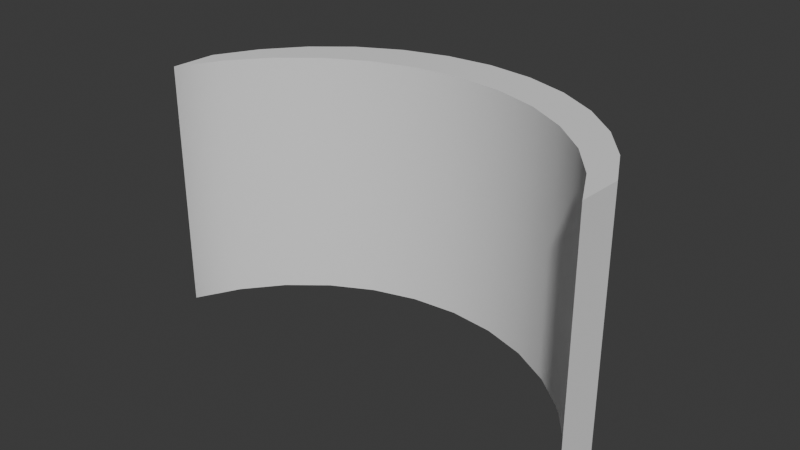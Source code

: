 # Source: CicleGlass.blend  (saved by Blender 4.0.36; exported with 4.5.12 LTS)
import bpy
from mathutils import Matrix  # noqa: F401  (used for matrix-valued properties, if any)

bpy.ops.wm.read_factory_settings(use_empty=True)
scene = bpy.context.scene
scene.name = 'Scene'

# ---- collections
col_collection = bpy.data.collections.new('Collection'); scene.collection.children.link(col_collection)

# ---- node groups
ng_auto_smooth = bpy.data.node_groups.new('Auto Smooth', 'GeometryNodeTree')
_s = ng_auto_smooth.interface.new_socket(name='Geometry', in_out='OUTPUT', socket_type='NodeSocketGeometry')
_s = ng_auto_smooth.interface.new_socket(name='Geometry', in_out='INPUT', socket_type='NodeSocketGeometry')
_s = ng_auto_smooth.interface.new_socket(name='Angle', in_out='INPUT', socket_type='NodeSocketFloat')
_s.subtype = 'ANGLE'
_s.min_value = 0.0
_s.max_value = 3.142
ng_auto_smooth.is_modifier = True
_N = ng_auto_smooth.nodes; _L = ng_auto_smooth.links
n0 = _N.new('NodeGroupOutput'); n0.name = 'Group Output'; n0.location = (480, -100)
n1 = _N.new('NodeGroupInput'); n1.name = 'Group Input'; n1.location = (-420, -300)
n2 = _N.new('NodeGroupInput'); n2.name = 'Group Input.001'; n2.location = (-60, -100)
n3 = _N.new('GeometryNodeSetShadeSmooth'); n3.name = 'Set Shade Smooth'; n3.location = (120, -100)
n3.domain = 'EDGE'
n4 = _N.new('GeometryNodeSetShadeSmooth'); n4.name = 'Set Shade Smooth.001'; n4.location = (300, -100)
n5 = _N.new('GeometryNodeInputMeshEdgeAngle'); n5.name = 'Edge Angle'; n5.location = (-420, -220)
n6 = _N.new('GeometryNodeInputEdgeSmooth'); n6.name = 'Is Edge Smooth'; n6.location = (-60, -160)
n7 = _N.new('GeometryNodeInputShadeSmooth'); n7.name = 'Is Face Smooth'; n7.location = (-240, -340)
n8 = _N.new('FunctionNodeBooleanMath'); n8.name = 'Boolean Math'; n8.location = (-60, -220)
n9 = _N.new('FunctionNodeCompare'); n9.name = 'Compare'; n9.location = (-240, -180)
n9.operation = 'LESS_EQUAL'
_L.new(n5.outputs[0], n9.inputs[0])
_L.new(n4.outputs[0], n0.inputs[0])
_L.new(n1.outputs[1], n9.inputs[1])
_L.new(n9.outputs[0], n8.inputs[0])
_L.new(n7.outputs[0], n8.inputs[1])
_L.new(n2.outputs[0], n3.inputs[0])
_L.new(n6.outputs[0], n3.inputs[1])
_L.new(n3.outputs[0], n4.inputs[0])
_L.new(n8.outputs[0], n3.inputs[2])
n0.is_active_output = True

# ---- world
world_world = bpy.data.worlds.new('World'); scene.world = world_world
world_world.use_nodes = True; world_world.node_tree.nodes.clear()
_N = world_world.node_tree.nodes; _L = world_world.node_tree.links
n0 = _N.new('ShaderNodeOutputWorld'); n0.name = 'World Output'; n0.location = (300, 300)
n1 = _N.new('ShaderNodeBackground'); n1.name = 'Background'; n1.location = (10, 300)
n1.inputs[0].default_value = (0.05088, 0.05088, 0.05088, 1.0)
_L.new(n1.outputs[0], n0.inputs[0])
n0.is_active_output = True
world_world.color = (0.05088, 0.05088, 0.05088)
world_world.use_sun_shadow = False
world_world.sun_shadow_jitter_overblur = 0.0

# ---- meshes
me_cylinder = bpy.data.meshes.new('Cylinder')
me_cylinder.from_pydata([(0.0, 2.782, -1.45), (0.0, 2.782, 1.45), (0.5427, 2.729, -1.45), (0.5427, 2.729, 1.45), (1.065, 2.57, -1.45), (1.065, 2.57, 1.45), (1.546, 2.313, -1.45), (1.546, 2.313, 1.45), (1.967, 1.967, -1.45), (1.967, 1.967, 1.45), (2.313, 1.546, -1.45), (2.313, 1.546, 1.45), (2.57, 1.065, -1.45), (2.57, 1.065, 1.45), (2.729, 0.5427, -1.45), (2.729, 0.5427, 1.45), (-2.313, 1.546, -1.45), (-2.313, 1.546, 1.45), (-1.967, 1.967, -1.45), (-1.967, 1.967, 1.45), (-1.546, 2.313, -1.45), (-1.546, 2.313, 1.45), (-1.065, 2.57, -1.45), (-1.065, 2.57, 1.45), (-0.5427, 2.729, -1.45), (-0.5427, 2.729, 1.45), (-0.1224, 2.267, -1.45), (0.4203, 2.214, -1.45), (0.4203, 2.214, 1.45), (-0.1224, 2.267, 1.45), (0.9422, 2.055, -1.45), (0.9422, 2.055, 1.45), (1.423, 1.798, -1.45), (1.423, 1.798, 1.45), (1.845, 1.452, -1.45), (1.845, 1.452, 1.45), (2.191, 1.031, -1.45), (2.191, 1.031, 1.45), (2.448, 0.5498, -1.45), (2.448, 0.5498, 1.45), (2.606, 0.02795, -1.45), (2.606, 0.02795, 1.45), (-2.436, 1.031, -1.45), (-2.436, 1.031, 1.45), (-2.09, 1.452, -1.45), (-2.09, 1.452, 1.45), (-1.668, 1.798, -1.45), (-1.668, 1.798, 1.45), (-1.187, 2.055, -1.45), (-1.187, 2.055, 1.45), (-0.6652, 2.214, -1.45), (-0.6652, 2.214, 1.45)], [], [(0, 1, 3, 2), (2, 3, 5, 4), (4, 5, 7, 6), (6, 7, 9, 8), (8, 9, 11, 10), (10, 11, 13, 12), (12, 13, 15, 14), (15, 40, 14), (16, 17, 19, 18), (18, 19, 21, 20), (20, 21, 23, 22), (22, 23, 25, 24), (24, 25, 1, 0), (26, 29, 28, 27), (27, 28, 31, 30), (30, 31, 33, 32), (32, 33, 35, 34), (34, 35, 37, 36), (36, 37, 39, 38), (38, 39, 41, 40), (42, 43, 45, 44), (44, 45, 47, 46), (46, 47, 49, 48), (48, 49, 51, 50), (50, 51, 29, 26), (17, 43, 45, 19), (12, 10, 36, 38), (11, 37, 39, 13), (20, 18, 44, 46), (4, 2, 27, 30), (19, 45, 47, 21), (3, 28, 31, 5), (14, 12, 38, 40), (13, 39, 41, 15), (22, 20, 46, 48), (6, 4, 30, 32), (21, 47, 49, 23), (5, 31, 33, 7), (24, 22, 48, 50), (8, 6, 32, 34), (23, 49, 51, 25), (7, 33, 35, 9), (0, 24, 50, 26), (10, 8, 34, 36), (2, 0, 26, 27), (25, 51, 29, 1), (9, 35, 37, 11), (18, 16, 42, 44), (1, 29, 28, 3), (17, 16, 42), (17, 42, 43), (15, 41, 40)])
me_cylinder.polygons.foreach_set('use_smooth', [True] * 52)
_uv = me_cylinder.uv_layers.new(name='UVMap')
_uv.uv.foreach_set('vector', [1.0, 0.5, 1.0, 1.0, 0.9688, 1.0, 0.9688, 0.5, 0.9688, 0.5, 0.9688, 1.0, 0.9375, 1.0, 0.9375, 0.5, 0.9375, 0.5, 0.9375, 1.0, 0.9062, 1.0, 0.9062, 0.5, 0.9062, 0.5, 0.9062, 1.0, 0.875, 1.0, 0.875, 0.5, 0.875, 0.5, 0.875, 1.0, 0.8438, 1.0, 0.8438, 0.5, 0.8438, 0.5, 0.8438, 1.0, 0.8125, 1.0, 0.8125, 0.5, 0.8125, 0.5, 0.8125, 1.0, 0.7812, 1.0, 0.7812, 0.5, 0.0, 0.0, 0.0, 0.0, 0.0, 0.0, 0.1562, 0.5, 0.1562, 1.0, 0.125, 1.0, 0.125, 0.5, 0.125, 0.5, 0.125, 1.0, 0.09375, 1.0, 0.09375, 0.5, 0.09375, 0.5, 0.09375, 1.0, 0.0625, 1.0, 0.0625, 0.5, 0.0625, 0.5, 0.0625, 1.0, 0.03125, 1.0, 0.03125, 0.5, 0.03125, 0.5, 0.03125, 1.0, 0.0, 1.0, 0.0, 0.5, 1.0, 0.5, 1.0, 1.0, 0.9688, 1.0, 0.9688, 0.5, 0.9688, 0.5, 0.9688, 1.0, 0.9375, 1.0, 0.9375, 0.5, 0.9375, 0.5, 0.9375, 1.0, 0.9062, 1.0, 0.9062, 0.5, 0.9062, 0.5, 0.9062, 1.0, 0.875, 1.0, 0.875, 0.5, 0.875, 0.5, 0.875, 1.0, 0.8438, 1.0, 0.8438, 0.5, 0.8438, 0.5, 0.8438, 1.0, 0.8125, 1.0, 0.8125, 0.5, 0.8125, 0.5, 0.8125, 1.0, 0.7812, 1.0, 0.7812, 0.5, 0.1562, 0.5, 0.1562, 1.0, 0.125, 1.0, 0.125, 0.5, 0.125, 0.5, 0.125, 1.0, 0.09375, 1.0, 0.09375, 0.5, 0.09375, 0.5, 0.09375, 1.0, 0.0625, 1.0, 0.0625, 0.5, 0.0625, 0.5, 0.0625, 1.0, 0.03125, 1.0, 0.03125, 0.5, 0.03125, 0.5, 0.03125, 1.0, 0.0, 1.0, 0.0, 0.5, 0.1562, 1.0, 0.1562, 1.0, 0.125, 1.0, 0.125, 1.0, 0.8125, 0.5, 0.8438, 0.5, 0.8438, 0.5, 0.8125, 0.5, 0.8438, 1.0, 0.8438, 1.0, 0.8125, 1.0, 0.8125, 1.0, 0.09375, 0.5, 0.125, 0.5, 0.125, 0.5, 0.09375, 0.5, 0.9375, 0.5, 0.9688, 0.5, 0.9688, 0.5, 0.9375, 0.5, 0.125, 1.0, 0.125, 1.0, 0.09375, 1.0, 0.09375, 1.0, 0.9688, 1.0, 0.9688, 1.0, 0.9375, 1.0, 0.9375, 1.0, 0.7812, 0.5, 0.8125, 0.5, 0.8125, 0.5, 0.7812, 0.5, 0.8125, 1.0, 0.8125, 1.0, 0.7812, 1.0, 0.7812, 1.0, 0.0625, 0.5, 0.09375, 0.5, 0.09375, 0.5, 0.0625, 0.5, 0.9062, 0.5, 0.9375, 0.5, 0.9375, 0.5, 0.9062, 0.5, 0.09375, 1.0, 0.09375, 1.0, 0.0625, 1.0, 0.0625, 1.0, 0.9375, 1.0, 0.9375, 1.0, 0.9062, 1.0, 0.9062, 1.0, 0.03125, 0.5, 0.0625, 0.5, 0.0625, 0.5, 0.03125, 0.5, 0.875, 0.5, 0.9062, 0.5, 0.9062, 0.5, 0.875, 0.5, 0.0625, 1.0, 0.0625, 1.0, 0.03125, 1.0, 0.03125, 1.0, 0.9062, 1.0, 0.9062, 1.0, 0.875, 1.0, 0.875, 1.0, 0.0, 0.5, 0.03125, 0.5, 0.03125, 0.5, 0.0, 0.5, 0.8438, 0.5, 0.875, 0.5, 0.875, 0.5, 0.8438, 0.5, 0.9688, 0.5, 1.0, 0.5, 1.0, 0.5, 0.9688, 0.5, 0.03125, 1.0, 0.03125, 1.0, 0.0, 1.0, 0.0, 1.0, 0.875, 1.0, 0.875, 1.0, 0.8438, 1.0, 0.8438, 1.0, 0.125, 0.5, 0.1562, 0.5, 0.1562, 0.5, 0.125, 0.5, 1.0, 1.0, 1.0, 1.0, 0.9688, 1.0, 0.9688, 1.0, 0.0, 0.0, 0.0, 0.0, 0.0, 0.0, 0.0, 0.0, 0.0, 0.0, 0.0, 0.0, 0.0, 0.0, 0.0, 0.0, 0.0, 0.0])
me_cylinder.update()

# ---- objects
ob_cylinder = bpy.data.objects.new('Cylinder', me_cylinder)

# ---- transforms, parenting, visibility, modifiers, constraints
ob_cylinder.location = (-0.007556, 1.515, 1.45)
ob_cylinder.rotation_euler = (0.0, -0.0, 0.1897)
_m = ob_cylinder.modifiers.new('Auto Smooth', 'NODES')
_m.node_group = ng_auto_smooth
_gi = [s.identifier for s in ng_auto_smooth.interface.items_tree if s.item_type == 'SOCKET' and s.in_out == 'INPUT']
_m[_gi[1]] = 0.5236  # Angle

# ---- collection membership
col_collection.objects.link(ob_cylinder)

# ---- scene / render settings (as saved in the file)
scene.frame_start = 1; scene.frame_end = 250; scene.frame_set(1)
scene.render.engine = 'BLENDER_EEVEE_NEXT'
scene.cycles.sampling_pattern = 'TABULATED_SOBOL'
bpy.context.view_layer.update()

# ---- added for rendering (the .blend has no active camera and no usable light): camera, sun
cam_auto = bpy.data.cameras.new('AutoCamera')
cam_auto.lens = 50.0
cam_auto.sensor_width = 36.0
cam_auto.clip_end = 1000.0
ob_auto_camera = bpy.data.objects.new('AutoCamera', cam_auto)
scene.collection.objects.link(ob_auto_camera)
ob_auto_camera.location = (6.61935, -5.17487, 6.84795)
ob_auto_camera.rotation_euler = (1.09748, -7.21219e-08, 0.694738)
scene.camera = ob_auto_camera
light_auto_sun = bpy.data.lights.new('AutoSun', 'SUN')
light_auto_sun.energy = 3.0
light_auto_sun.angle = 0.0523599
ob_auto_sun = bpy.data.objects.new('AutoSun', light_auto_sun)
scene.collection.objects.link(ob_auto_sun)
ob_auto_sun.rotation_euler = (0.872665, 0.174533, 0.523599)
bpy.context.view_layer.update()
